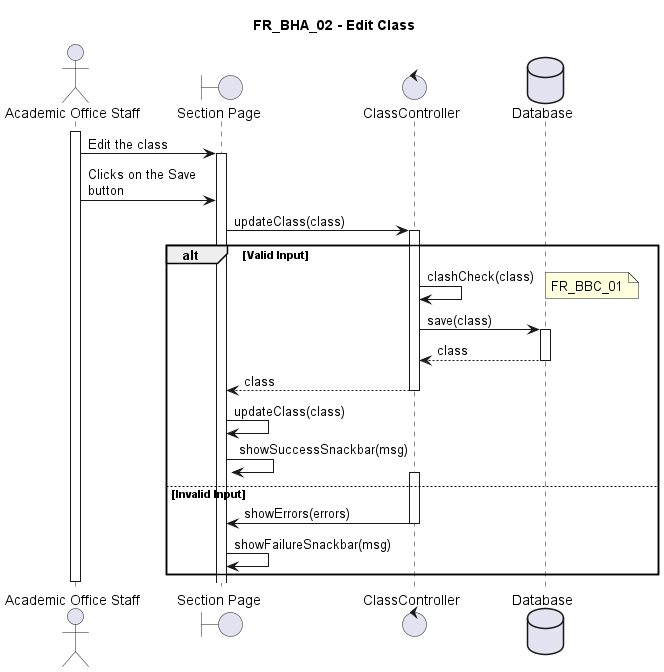

The diagram above was rendered by PlantUML. Its source (embedded in the PNG):
@startuml FR_BHA_02
title FR_BHA_02 - Edit Class
skinparam maxMessageSize 125

actor "Academic Office Staff" as eu
boundary "Section Page" as fe
control "ClassController" as ct
database "Database" as db

activate eu

eu -> fe ++ : Edit the class
eu -> fe : Clicks on the Save button
fe -> ct ++ : updateClass(class)

alt Valid Input
    ct -> ct : clashCheck(class)
    note right: FR_BBC_01

    ct -> db ++ : save(class)
    return class
    ct --> fe -- : class
    fe -> fe : updateClass(class)
    fe -> fe : showSuccessSnackbar(msg)
else Invalid Input
    activate ct
    ct -> fe -- : showErrors(errors)
    fe -> fe : showFailureSnackbar(msg)
end

deactivate eu

@enduml